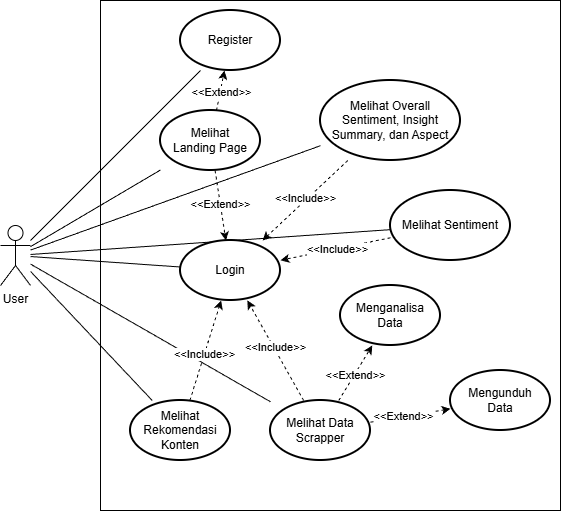

The diagram above was exported from draw.io. Its source (the exported page's mxGraphModel, read from the mxfile embedded in the PNG):
<mxGraphModel dx="2022" dy="680" grid="1" gridSize="10" guides="1" tooltips="1" connect="1" arrows="1" fold="1" page="1" pageScale="1" pageWidth="850" pageHeight="1100" math="0" shadow="0">
  <root>
    <mxCell id="0" />
    <mxCell id="1" parent="0" />
    <mxCell id="2" parent="1" style="rounded=0;whiteSpace=wrap;html=1;fillColor=none;" value="" vertex="1">
      <mxGeometry height="510" width="460" x="420" y="280" as="geometry" />
    </mxCell>
    <mxCell id="3" edge="1" parent="1" source="9" style="rounded=0;orthogonalLoop=1;jettySize=auto;html=1;strokeColor=default;endArrow=none;endFill=0;" target="25">
      <mxGeometry relative="1" as="geometry" />
    </mxCell>
    <mxCell id="4" edge="1" parent="1" source="9" style="rounded=0;orthogonalLoop=1;jettySize=auto;html=1;endArrow=none;endFill=0;" target="29">
      <mxGeometry relative="1" as="geometry" />
    </mxCell>
    <mxCell id="5" edge="1" parent="1" source="9" style="rounded=0;orthogonalLoop=1;jettySize=auto;html=1;endArrow=none;endFill=0;" target="17">
      <mxGeometry relative="1" as="geometry" />
    </mxCell>
    <mxCell id="6" edge="1" parent="1" source="9" style="rounded=0;orthogonalLoop=1;jettySize=auto;html=1;endArrow=none;endFill=0;" target="24">
      <mxGeometry relative="1" as="geometry" />
    </mxCell>
    <mxCell id="7" edge="1" parent="1" source="9" style="rounded=0;orthogonalLoop=1;jettySize=auto;html=1;endArrow=none;endFill=0;" target="14">
      <mxGeometry relative="1" as="geometry" />
    </mxCell>
    <mxCell id="8" edge="1" parent="1" source="9" style="rounded=0;orthogonalLoop=1;jettySize=auto;html=1;endArrow=none;endFill=0;" target="26">
      <mxGeometry relative="1" as="geometry" />
    </mxCell>
    <mxCell id="9" parent="1" style="shape=umlActor;verticalLabelPosition=bottom;verticalAlign=top;html=1;outlineConnect=0;" value="User" vertex="1">
      <mxGeometry height="60" width="30" x="320" y="505.00000000000006" as="geometry" />
    </mxCell>
    <mxCell id="10" edge="1" parent="1" source="29" style="rounded=0;orthogonalLoop=1;jettySize=auto;html=1;dashed=1;" target="25">
      <mxGeometry relative="1" as="geometry" />
    </mxCell>
    <mxCell id="11" connectable="0" parent="10" style="edgeLabel;html=1;align=center;verticalAlign=middle;resizable=0;points=[];" value="&amp;lt;&amp;lt;Include&amp;gt;&amp;gt;" vertex="1">
      <mxGeometry relative="1" x="-0.0267" y="-2" as="geometry">
        <mxPoint as="offset" />
      </mxGeometry>
    </mxCell>
    <mxCell id="12" edge="1" parent="1" source="14" style="rounded=0;orthogonalLoop=1;jettySize=auto;html=1;dashed=1;" target="25">
      <mxGeometry relative="1" as="geometry" />
    </mxCell>
    <mxCell id="13" connectable="0" parent="12" style="edgeLabel;html=1;align=center;verticalAlign=middle;resizable=0;points=[];" value="&amp;lt;&amp;lt;Include&amp;gt;&amp;gt;" vertex="1">
      <mxGeometry relative="1" x="-0.015" as="geometry">
        <mxPoint as="offset" />
      </mxGeometry>
    </mxCell>
    <mxCell id="14" parent="1" style="strokeWidth=2;html=1;shape=mxgraph.flowchart.start_1;whiteSpace=wrap;" value="Melihat Sentiment" vertex="1">
      <mxGeometry height="70" width="120" x="710" y="470" as="geometry" />
    </mxCell>
    <mxCell id="15" edge="1" parent="1" source="17" style="rounded=0;orthogonalLoop=1;jettySize=auto;html=1;dashed=1;" target="25">
      <mxGeometry relative="1" as="geometry" />
    </mxCell>
    <mxCell id="16" connectable="0" parent="15" style="edgeLabel;html=1;align=center;verticalAlign=middle;resizable=0;points=[];" value="&amp;lt;&amp;lt;Include&amp;gt;&amp;gt;" vertex="1">
      <mxGeometry relative="1" x="-0.0634" as="geometry">
        <mxPoint as="offset" />
      </mxGeometry>
    </mxCell>
    <mxCell id="17" parent="1" style="strokeWidth=2;html=1;shape=mxgraph.flowchart.start_1;whiteSpace=wrap;" value="Melihat Rekomendasi Konten" vertex="1">
      <mxGeometry height="60" width="100" x="450" y="680" as="geometry" />
    </mxCell>
    <mxCell id="18" edge="1" parent="1" source="24" style="rounded=0;orthogonalLoop=1;jettySize=auto;html=1;dashed=1;" target="25">
      <mxGeometry relative="1" as="geometry" />
    </mxCell>
    <mxCell id="19" connectable="0" parent="18" style="edgeLabel;html=1;align=center;verticalAlign=middle;resizable=0;points=[];" value="&amp;lt;&amp;lt;Include&amp;gt;&amp;gt;" vertex="1">
      <mxGeometry relative="1" x="0.0702" y="-1" as="geometry">
        <mxPoint as="offset" />
      </mxGeometry>
    </mxCell>
    <mxCell id="20" edge="1" parent="1" source="24" style="rounded=0;orthogonalLoop=1;jettySize=auto;html=1;dashed=1;" target="27">
      <mxGeometry relative="1" as="geometry" />
    </mxCell>
    <mxCell id="21" connectable="0" parent="20" style="edgeLabel;html=1;align=center;verticalAlign=middle;resizable=0;points=[];" value="&amp;lt;&amp;lt;Extend&amp;gt;&amp;gt;" vertex="1">
      <mxGeometry relative="1" x="-0.1838" y="1" as="geometry">
        <mxPoint as="offset" />
      </mxGeometry>
    </mxCell>
    <mxCell id="22" edge="1" parent="1" source="24" style="rounded=0;orthogonalLoop=1;jettySize=auto;html=1;dashed=1;" target="28">
      <mxGeometry relative="1" as="geometry" />
    </mxCell>
    <mxCell id="23" connectable="0" parent="22" style="edgeLabel;html=1;align=center;verticalAlign=middle;resizable=0;points=[];" value="&amp;lt;&amp;lt;Extend&amp;gt;&amp;gt;" vertex="1">
      <mxGeometry relative="1" x="-0.025" as="geometry">
        <mxPoint y="1" as="offset" />
      </mxGeometry>
    </mxCell>
    <mxCell id="24" parent="1" style="strokeWidth=2;html=1;shape=mxgraph.flowchart.start_1;whiteSpace=wrap;" value="Melihat Data Scrapper" vertex="1">
      <mxGeometry height="60" width="100" x="590" y="680" as="geometry" />
    </mxCell>
    <mxCell id="25" parent="1" style="strokeWidth=2;html=1;shape=mxgraph.flowchart.start_1;whiteSpace=wrap;" value="Login" vertex="1">
      <mxGeometry height="60" width="100" x="500" y="520" as="geometry" />
    </mxCell>
    <mxCell id="26" parent="1" style="strokeWidth=2;html=1;shape=mxgraph.flowchart.start_1;whiteSpace=wrap;" value="Register" vertex="1">
      <mxGeometry height="60" width="100" x="500" y="290" as="geometry" />
    </mxCell>
    <mxCell id="27" parent="1" style="strokeWidth=2;html=1;shape=mxgraph.flowchart.start_1;whiteSpace=wrap;" value="Mengunduh&lt;div&gt;&lt;span style=&quot;background-color: transparent; color: light-dark(rgb(0, 0, 0), rgb(255, 255, 255));&quot;&gt;Data&lt;/span&gt;&lt;/div&gt;" vertex="1">
      <mxGeometry height="60" width="100" x="770" y="650" as="geometry" />
    </mxCell>
    <mxCell id="28" parent="1" style="strokeWidth=2;html=1;shape=mxgraph.flowchart.start_1;whiteSpace=wrap;" value="Menganalisa&lt;div&gt;Data&lt;/div&gt;" vertex="1">
      <mxGeometry height="60" width="100" x="660" y="565" as="geometry" />
    </mxCell>
    <mxCell id="29" parent="1" style="strokeWidth=2;html=1;shape=mxgraph.flowchart.start_1;whiteSpace=wrap;" value="Melihat Overall Sentiment, Insight Summary, dan Aspect" vertex="1">
      <mxGeometry height="80" width="140" x="640" y="360" as="geometry" />
    </mxCell>
    <mxCell id="30" edge="1" parent="1" source="35" style="rounded=0;orthogonalLoop=1;jettySize=auto;html=1;dashed=1;" target="26">
      <mxGeometry relative="1" as="geometry" />
    </mxCell>
    <mxCell id="31" connectable="0" parent="30" style="edgeLabel;html=1;align=center;verticalAlign=middle;resizable=0;points=[];" value="&amp;lt;&amp;lt;Extend&amp;gt;&amp;gt;" vertex="1">
      <mxGeometry relative="1" x="-0.0471" y="-1" as="geometry">
        <mxPoint as="offset" />
      </mxGeometry>
    </mxCell>
    <mxCell id="32" edge="1" parent="1" source="35" style="rounded=0;orthogonalLoop=1;jettySize=auto;html=1;dashed=1;" target="25">
      <mxGeometry relative="1" as="geometry" />
    </mxCell>
    <mxCell id="33" connectable="0" parent="32" style="edgeLabel;html=1;align=center;verticalAlign=middle;resizable=0;points=[];" value="&amp;lt;&amp;lt;Extend&amp;gt;&amp;gt;" vertex="1">
      <mxGeometry relative="1" x="-0.0447" as="geometry">
        <mxPoint as="offset" />
      </mxGeometry>
    </mxCell>
    <mxCell id="34" edge="1" parent="1" source="9" style="rounded=0;orthogonalLoop=1;jettySize=auto;html=1;endArrow=none;endFill=0;" target="35" value="">
      <mxGeometry relative="1" as="geometry">
        <mxPoint x="220" y="561" as="sourcePoint" />
        <mxPoint x="590" y="459" as="targetPoint" />
      </mxGeometry>
    </mxCell>
    <mxCell id="35" parent="1" style="strokeWidth=2;html=1;shape=mxgraph.flowchart.start_1;whiteSpace=wrap;" value="Melihat&lt;div&gt;Landing Page&lt;/div&gt;" vertex="1">
      <mxGeometry height="60" width="100" x="480" y="390" as="geometry" />
    </mxCell>
  </root>
</mxGraphModel>